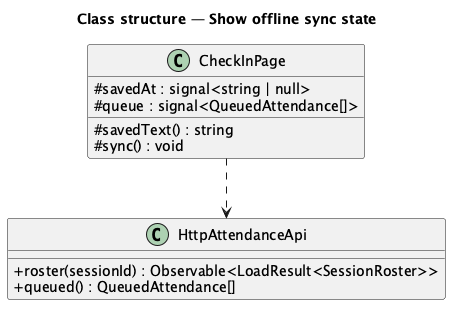

The diagram above was rendered by PlantUML. Its source (embedded in the PNG):
@startuml
title Class structure — Show offline sync state
skinparam classAttributeIconSize 0
class CheckInPage {
  #savedAt : signal<string | null>
  #queue : signal<QueuedAttendance[]>
  #savedText() : string
  #sync() : void
}
class HttpAttendanceApi {
  +roster(sessionId) : Observable<LoadResult<SessionRoster>>
  +queued() : QueuedAttendance[]
}
CheckInPage ..> HttpAttendanceApi
@enduml